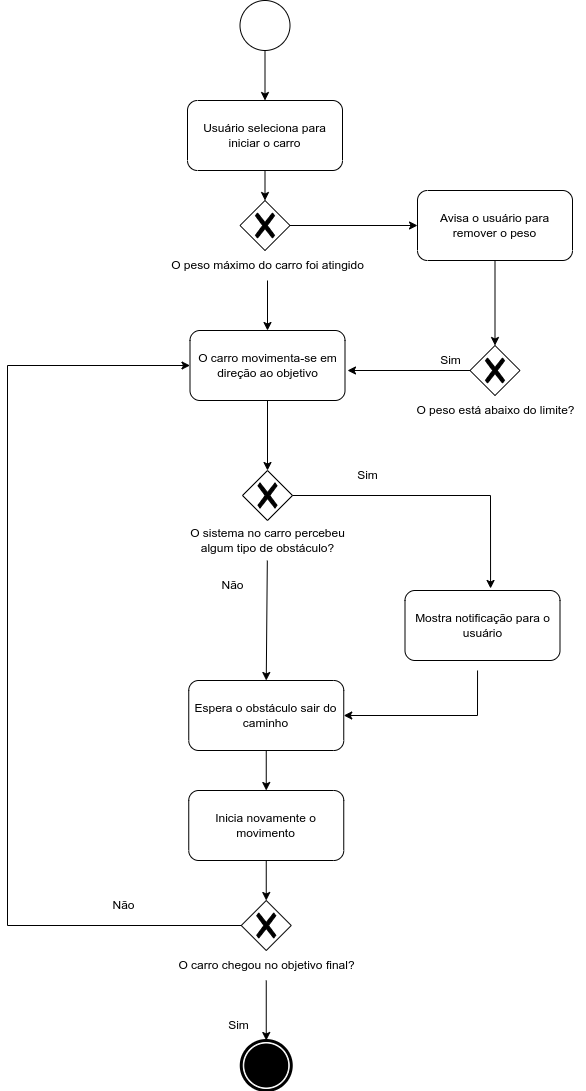

The diagram above was exported from draw.io. Its source (the exported page's mxGraphModel, read from the mxfile embedded in the PNG):
<mxGraphModel dx="1434" dy="1942" grid="1" gridSize="10" guides="1" tooltips="1" connect="1" arrows="1" fold="1" page="1" pageScale="1" pageWidth="827" pageHeight="1169" math="0" shadow="0">
  <root>
    <mxCell id="0" />
    <mxCell id="1" parent="0" />
    <mxCell id="sShxJOEAnzEAaYiVaTmq-1" value="" style="points=[[0.145,0.145,0],[0.5,0,0],[0.855,0.145,0],[1,0.5,0],[0.855,0.855,0],[0.5,1,0],[0.145,0.855,0],[0,0.5,0]];shape=mxgraph.bpmn.event;html=1;verticalLabelPosition=bottom;labelBackgroundColor=#ffffff;verticalAlign=top;align=center;perimeter=ellipsePerimeter;outlineConnect=0;aspect=fixed;outline=standard;symbol=general;" vertex="1" parent="1">
      <mxGeometry x="352.5" y="-80" width="50" height="50" as="geometry" />
    </mxCell>
    <mxCell id="sShxJOEAnzEAaYiVaTmq-2" value="" style="points=[[0.145,0.145,0],[0.5,0,0],[0.855,0.145,0],[1,0.5,0],[0.855,0.855,0],[0.5,1,0],[0.145,0.855,0],[0,0.5,0]];shape=mxgraph.bpmn.event;html=1;verticalLabelPosition=bottom;labelBackgroundColor=#ffffff;verticalAlign=top;align=center;perimeter=ellipsePerimeter;outlineConnect=0;aspect=fixed;outline=end;symbol=terminate;" vertex="1" parent="1">
      <mxGeometry x="353.75" y="960" width="50" height="50" as="geometry" />
    </mxCell>
    <mxCell id="sShxJOEAnzEAaYiVaTmq-3" value="Usuário seleciona para iniciar o carro" style="points=[[0.25,0,0],[0.5,0,0],[0.75,0,0],[1,0.25,0],[1,0.5,0],[1,0.75,0],[0.75,1,0],[0.5,1,0],[0.25,1,0],[0,0.75,0],[0,0.5,0],[0,0.25,0]];shape=mxgraph.bpmn.task;whiteSpace=wrap;rectStyle=rounded;size=10;html=1;container=1;expand=0;collapsible=0;taskMarker=abstract;" vertex="1" parent="1">
      <mxGeometry x="300" y="20" width="155" height="70" as="geometry" />
    </mxCell>
    <mxCell id="sShxJOEAnzEAaYiVaTmq-4" value="Mostra notificação para o usuário" style="points=[[0.25,0,0],[0.5,0,0],[0.75,0,0],[1,0.25,0],[1,0.5,0],[1,0.75,0],[0.75,1,0],[0.5,1,0],[0.25,1,0],[0,0.75,0],[0,0.5,0],[0,0.25,0]];shape=mxgraph.bpmn.task;whiteSpace=wrap;rectStyle=rounded;size=10;html=1;container=1;expand=0;collapsible=0;taskMarker=abstract;" vertex="1" parent="1">
      <mxGeometry x="517.5" y="510" width="155" height="70" as="geometry" />
    </mxCell>
    <mxCell id="sShxJOEAnzEAaYiVaTmq-6" value="" style="points=[[0.25,0.25,0],[0.5,0,0],[0.75,0.25,0],[1,0.5,0],[0.75,0.75,0],[0.5,1,0],[0.25,0.75,0],[0,0.5,0]];shape=mxgraph.bpmn.gateway2;html=1;verticalLabelPosition=bottom;labelBackgroundColor=#ffffff;verticalAlign=top;align=center;perimeter=rhombusPerimeter;outlineConnect=0;outline=none;symbol=none;gwType=exclusive;" vertex="1" parent="1">
      <mxGeometry x="355" y="390" width="50" height="50" as="geometry" />
    </mxCell>
    <mxCell id="sShxJOEAnzEAaYiVaTmq-7" value="O sistema no carro percebeu &lt;br&gt;algum tipo de obstáculo?" style="text;html=1;align=center;verticalAlign=middle;resizable=0;points=[];autosize=1;strokeColor=none;fillColor=none;" vertex="1" parent="1">
      <mxGeometry x="290" y="440" width="180" height="40" as="geometry" />
    </mxCell>
    <mxCell id="sShxJOEAnzEAaYiVaTmq-11" value="" style="points=[[0.25,0.25,0],[0.5,0,0],[0.75,0.25,0],[1,0.5,0],[0.75,0.75,0],[0.5,1,0],[0.25,0.75,0],[0,0.5,0]];shape=mxgraph.bpmn.gateway2;html=1;verticalLabelPosition=bottom;labelBackgroundColor=#ffffff;verticalAlign=top;align=center;perimeter=rhombusPerimeter;outlineConnect=0;outline=none;symbol=none;gwType=exclusive;" vertex="1" parent="1">
      <mxGeometry x="352.5" y="120" width="50" height="50" as="geometry" />
    </mxCell>
    <mxCell id="sShxJOEAnzEAaYiVaTmq-12" value="O peso máximo do carro foi atingido" style="text;html=1;align=center;verticalAlign=middle;resizable=0;points=[];autosize=1;strokeColor=none;fillColor=none;" vertex="1" parent="1">
      <mxGeometry x="270" y="170" width="220" height="30" as="geometry" />
    </mxCell>
    <mxCell id="sShxJOEAnzEAaYiVaTmq-14" value="" style="endArrow=classic;html=1;rounded=0;exitX=0.5;exitY=1;exitDx=0;exitDy=0;exitPerimeter=0;entryX=0.5;entryY=0;entryDx=0;entryDy=0;entryPerimeter=0;" edge="1" parent="1" source="sShxJOEAnzEAaYiVaTmq-3" target="sShxJOEAnzEAaYiVaTmq-11">
      <mxGeometry width="50" height="50" relative="1" as="geometry">
        <mxPoint x="350" y="170" as="sourcePoint" />
        <mxPoint x="400" y="120" as="targetPoint" />
      </mxGeometry>
    </mxCell>
    <mxCell id="sShxJOEAnzEAaYiVaTmq-15" value="Avisa o usuário para remover o peso" style="points=[[0.25,0,0],[0.5,0,0],[0.75,0,0],[1,0.25,0],[1,0.5,0],[1,0.75,0],[0.75,1,0],[0.5,1,0],[0.25,1,0],[0,0.75,0],[0,0.5,0],[0,0.25,0]];shape=mxgraph.bpmn.task;whiteSpace=wrap;rectStyle=rounded;size=10;html=1;container=1;expand=0;collapsible=0;taskMarker=abstract;" vertex="1" parent="1">
      <mxGeometry x="530" y="110" width="155" height="70" as="geometry" />
    </mxCell>
    <mxCell id="sShxJOEAnzEAaYiVaTmq-16" value="" style="points=[[0.25,0.25,0],[0.5,0,0],[0.75,0.25,0],[1,0.5,0],[0.75,0.75,0],[0.5,1,0],[0.25,0.75,0],[0,0.5,0]];shape=mxgraph.bpmn.gateway2;html=1;verticalLabelPosition=bottom;labelBackgroundColor=#ffffff;verticalAlign=top;align=center;perimeter=rhombusPerimeter;outlineConnect=0;outline=none;symbol=none;gwType=exclusive;" vertex="1" parent="1">
      <mxGeometry x="582.5" y="265" width="50" height="50" as="geometry" />
    </mxCell>
    <mxCell id="sShxJOEAnzEAaYiVaTmq-17" value="O peso está abaixo do limite?" style="text;html=1;align=center;verticalAlign=middle;resizable=0;points=[];autosize=1;strokeColor=none;fillColor=none;" vertex="1" parent="1">
      <mxGeometry x="517.5" y="315" width="180" height="30" as="geometry" />
    </mxCell>
    <mxCell id="sShxJOEAnzEAaYiVaTmq-19" value="O carro movimenta-se em direção ao objetivo" style="points=[[0.25,0,0],[0.5,0,0],[0.75,0,0],[1,0.25,0],[1,0.5,0],[1,0.75,0],[0.75,1,0],[0.5,1,0],[0.25,1,0],[0,0.75,0],[0,0.5,0],[0,0.25,0]];shape=mxgraph.bpmn.task;whiteSpace=wrap;rectStyle=rounded;size=10;html=1;container=1;expand=0;collapsible=0;taskMarker=abstract;" vertex="1" parent="1">
      <mxGeometry x="302.5" y="250" width="155" height="70" as="geometry" />
    </mxCell>
    <mxCell id="sShxJOEAnzEAaYiVaTmq-20" value="Espera o obstáculo sair do caminho" style="points=[[0.25,0,0],[0.5,0,0],[0.75,0,0],[1,0.25,0],[1,0.5,0],[1,0.75,0],[0.75,1,0],[0.5,1,0],[0.25,1,0],[0,0.75,0],[0,0.5,0],[0,0.25,0]];shape=mxgraph.bpmn.task;whiteSpace=wrap;rectStyle=rounded;size=10;html=1;container=1;expand=0;collapsible=0;taskMarker=abstract;" vertex="1" parent="1">
      <mxGeometry x="301.25" y="600" width="155" height="70" as="geometry" />
    </mxCell>
    <mxCell id="sShxJOEAnzEAaYiVaTmq-21" value="Inicia novamente o movimento" style="points=[[0.25,0,0],[0.5,0,0],[0.75,0,0],[1,0.25,0],[1,0.5,0],[1,0.75,0],[0.75,1,0],[0.5,1,0],[0.25,1,0],[0,0.75,0],[0,0.5,0],[0,0.25,0]];shape=mxgraph.bpmn.task;whiteSpace=wrap;rectStyle=rounded;size=10;html=1;container=1;expand=0;collapsible=0;taskMarker=abstract;" vertex="1" parent="1">
      <mxGeometry x="301.25" y="710" width="155" height="70" as="geometry" />
    </mxCell>
    <mxCell id="sShxJOEAnzEAaYiVaTmq-25" value="" style="points=[[0.25,0.25,0],[0.5,0,0],[0.75,0.25,0],[1,0.5,0],[0.75,0.75,0],[0.5,1,0],[0.25,0.75,0],[0,0.5,0]];shape=mxgraph.bpmn.gateway2;html=1;verticalLabelPosition=bottom;labelBackgroundColor=#ffffff;verticalAlign=top;align=center;perimeter=rhombusPerimeter;outlineConnect=0;outline=none;symbol=none;gwType=exclusive;" vertex="1" parent="1">
      <mxGeometry x="353.75" y="820" width="50" height="50" as="geometry" />
    </mxCell>
    <mxCell id="sShxJOEAnzEAaYiVaTmq-26" value="O carro chegou no objetivo final?" style="text;html=1;align=center;verticalAlign=middle;resizable=0;points=[];autosize=1;strokeColor=none;fillColor=none;" vertex="1" parent="1">
      <mxGeometry x="278.75" y="870" width="200" height="30" as="geometry" />
    </mxCell>
    <mxCell id="sShxJOEAnzEAaYiVaTmq-27" value="" style="endArrow=classic;html=1;rounded=0;entryX=0.5;entryY=0;entryDx=0;entryDy=0;entryPerimeter=0;" edge="1" parent="1" source="sShxJOEAnzEAaYiVaTmq-26" target="sShxJOEAnzEAaYiVaTmq-2">
      <mxGeometry width="50" height="50" relative="1" as="geometry">
        <mxPoint x="381.25" y="910" as="sourcePoint" />
        <mxPoint x="421.25" y="780" as="targetPoint" />
      </mxGeometry>
    </mxCell>
    <mxCell id="sShxJOEAnzEAaYiVaTmq-28" value="" style="endArrow=classic;html=1;rounded=0;exitX=0;exitY=0.5;exitDx=0;exitDy=0;exitPerimeter=0;entryX=0;entryY=0.5;entryDx=0;entryDy=0;entryPerimeter=0;" edge="1" parent="1" source="sShxJOEAnzEAaYiVaTmq-25" target="sShxJOEAnzEAaYiVaTmq-19">
      <mxGeometry width="50" height="50" relative="1" as="geometry">
        <mxPoint x="410" y="650" as="sourcePoint" />
        <mxPoint x="460" y="600" as="targetPoint" />
        <Array as="points">
          <mxPoint x="120" y="845" />
          <mxPoint x="120" y="285" />
        </Array>
      </mxGeometry>
    </mxCell>
    <mxCell id="sShxJOEAnzEAaYiVaTmq-29" value="" style="endArrow=classic;html=1;rounded=0;exitX=0.5;exitY=1;exitDx=0;exitDy=0;exitPerimeter=0;entryX=0.5;entryY=0;entryDx=0;entryDy=0;entryPerimeter=0;" edge="1" parent="1" source="sShxJOEAnzEAaYiVaTmq-20" target="sShxJOEAnzEAaYiVaTmq-21">
      <mxGeometry width="50" height="50" relative="1" as="geometry">
        <mxPoint x="431.25" y="660" as="sourcePoint" />
        <mxPoint x="481.25" y="610" as="targetPoint" />
      </mxGeometry>
    </mxCell>
    <mxCell id="sShxJOEAnzEAaYiVaTmq-30" value="" style="endArrow=classic;html=1;rounded=0;exitX=0.5;exitY=1;exitDx=0;exitDy=0;exitPerimeter=0;entryX=0.5;entryY=0;entryDx=0;entryDy=0;entryPerimeter=0;" edge="1" parent="1" source="sShxJOEAnzEAaYiVaTmq-21" target="sShxJOEAnzEAaYiVaTmq-25">
      <mxGeometry width="50" height="50" relative="1" as="geometry">
        <mxPoint x="431.25" y="660" as="sourcePoint" />
        <mxPoint x="481.25" y="610" as="targetPoint" />
      </mxGeometry>
    </mxCell>
    <mxCell id="sShxJOEAnzEAaYiVaTmq-33" value="" style="endArrow=classic;html=1;rounded=0;exitX=0.468;exitY=1.143;exitDx=0;exitDy=0;exitPerimeter=0;entryX=1;entryY=0.5;entryDx=0;entryDy=0;entryPerimeter=0;" edge="1" parent="1" source="sShxJOEAnzEAaYiVaTmq-4" target="sShxJOEAnzEAaYiVaTmq-20">
      <mxGeometry width="50" height="50" relative="1" as="geometry">
        <mxPoint x="430" y="480" as="sourcePoint" />
        <mxPoint x="480" y="430" as="targetPoint" />
        <Array as="points">
          <mxPoint x="590" y="635" />
        </Array>
      </mxGeometry>
    </mxCell>
    <mxCell id="sShxJOEAnzEAaYiVaTmq-34" value="" style="endArrow=classic;html=1;rounded=0;entryX=0.552;entryY=-0.029;entryDx=0;entryDy=0;entryPerimeter=0;exitX=1;exitY=0.5;exitDx=0;exitDy=0;exitPerimeter=0;" edge="1" parent="1" source="sShxJOEAnzEAaYiVaTmq-6" target="sShxJOEAnzEAaYiVaTmq-4">
      <mxGeometry width="50" height="50" relative="1" as="geometry">
        <mxPoint x="430" y="480" as="sourcePoint" />
        <mxPoint x="480" y="430" as="targetPoint" />
        <Array as="points">
          <mxPoint x="603" y="415" />
        </Array>
      </mxGeometry>
    </mxCell>
    <mxCell id="sShxJOEAnzEAaYiVaTmq-36" value="" style="endArrow=classic;html=1;rounded=0;entryX=0.5;entryY=0;entryDx=0;entryDy=0;entryPerimeter=0;" edge="1" parent="1" source="sShxJOEAnzEAaYiVaTmq-7" target="sShxJOEAnzEAaYiVaTmq-20">
      <mxGeometry width="50" height="50" relative="1" as="geometry">
        <mxPoint x="430" y="480" as="sourcePoint" />
        <mxPoint x="480" y="430" as="targetPoint" />
      </mxGeometry>
    </mxCell>
    <mxCell id="sShxJOEAnzEAaYiVaTmq-37" value="Não" style="text;html=1;align=center;verticalAlign=middle;resizable=0;points=[];autosize=1;strokeColor=none;fillColor=none;" vertex="1" parent="1">
      <mxGeometry x="320" y="490" width="50" height="30" as="geometry" />
    </mxCell>
    <mxCell id="sShxJOEAnzEAaYiVaTmq-38" value="Sim" style="text;html=1;align=center;verticalAlign=middle;resizable=0;points=[];autosize=1;strokeColor=none;fillColor=none;" vertex="1" parent="1">
      <mxGeometry x="460" y="380" width="40" height="30" as="geometry" />
    </mxCell>
    <mxCell id="sShxJOEAnzEAaYiVaTmq-39" value="Não" style="text;html=1;align=center;verticalAlign=middle;resizable=0;points=[];autosize=1;strokeColor=none;fillColor=none;" vertex="1" parent="1">
      <mxGeometry x="211.25" y="810" width="50" height="30" as="geometry" />
    </mxCell>
    <mxCell id="sShxJOEAnzEAaYiVaTmq-40" value="Sim" style="text;html=1;align=center;verticalAlign=middle;resizable=0;points=[];autosize=1;strokeColor=none;fillColor=none;" vertex="1" parent="1">
      <mxGeometry x="331.25" y="930" width="40" height="30" as="geometry" />
    </mxCell>
    <mxCell id="sShxJOEAnzEAaYiVaTmq-41" value="" style="endArrow=classic;html=1;rounded=0;entryX=0.5;entryY=0;entryDx=0;entryDy=0;entryPerimeter=0;exitX=0.5;exitY=1;exitDx=0;exitDy=0;exitPerimeter=0;" edge="1" parent="1" source="sShxJOEAnzEAaYiVaTmq-19" target="sShxJOEAnzEAaYiVaTmq-6">
      <mxGeometry width="50" height="50" relative="1" as="geometry">
        <mxPoint x="370" y="360" as="sourcePoint" />
        <mxPoint x="420" y="310" as="targetPoint" />
      </mxGeometry>
    </mxCell>
    <mxCell id="sShxJOEAnzEAaYiVaTmq-42" value="" style="endArrow=classic;html=1;rounded=0;exitX=0.5;exitY=1;exitDx=0;exitDy=0;exitPerimeter=0;entryX=0.5;entryY=0;entryDx=0;entryDy=0;entryPerimeter=0;" edge="1" parent="1" source="sShxJOEAnzEAaYiVaTmq-1" target="sShxJOEAnzEAaYiVaTmq-3">
      <mxGeometry width="50" height="50" relative="1" as="geometry">
        <mxPoint x="370" y="190" as="sourcePoint" />
        <mxPoint x="420" y="140" as="targetPoint" />
      </mxGeometry>
    </mxCell>
    <mxCell id="sShxJOEAnzEAaYiVaTmq-43" value="" style="endArrow=classic;html=1;rounded=0;entryX=0.5;entryY=0;entryDx=0;entryDy=0;entryPerimeter=0;" edge="1" parent="1" source="sShxJOEAnzEAaYiVaTmq-12" target="sShxJOEAnzEAaYiVaTmq-19">
      <mxGeometry width="50" height="50" relative="1" as="geometry">
        <mxPoint x="380" y="200" as="sourcePoint" />
        <mxPoint x="420" y="170" as="targetPoint" />
      </mxGeometry>
    </mxCell>
    <mxCell id="sShxJOEAnzEAaYiVaTmq-45" value="" style="endArrow=classic;html=1;rounded=0;exitX=1;exitY=0.5;exitDx=0;exitDy=0;exitPerimeter=0;entryX=0;entryY=0.5;entryDx=0;entryDy=0;entryPerimeter=0;" edge="1" parent="1" source="sShxJOEAnzEAaYiVaTmq-11" target="sShxJOEAnzEAaYiVaTmq-15">
      <mxGeometry width="50" height="50" relative="1" as="geometry">
        <mxPoint x="370" y="340" as="sourcePoint" />
        <mxPoint x="420" y="290" as="targetPoint" />
      </mxGeometry>
    </mxCell>
    <mxCell id="sShxJOEAnzEAaYiVaTmq-46" value="" style="endArrow=classic;html=1;rounded=0;exitX=0.5;exitY=1;exitDx=0;exitDy=0;exitPerimeter=0;" edge="1" parent="1" source="sShxJOEAnzEAaYiVaTmq-15" target="sShxJOEAnzEAaYiVaTmq-16">
      <mxGeometry width="50" height="50" relative="1" as="geometry">
        <mxPoint x="370" y="340" as="sourcePoint" />
        <mxPoint x="420" y="290" as="targetPoint" />
      </mxGeometry>
    </mxCell>
    <mxCell id="sShxJOEAnzEAaYiVaTmq-47" value="" style="endArrow=classic;html=1;rounded=0;exitX=0;exitY=0.5;exitDx=0;exitDy=0;exitPerimeter=0;" edge="1" parent="1" source="sShxJOEAnzEAaYiVaTmq-16">
      <mxGeometry width="50" height="50" relative="1" as="geometry">
        <mxPoint x="370" y="340" as="sourcePoint" />
        <mxPoint x="460" y="290" as="targetPoint" />
      </mxGeometry>
    </mxCell>
    <mxCell id="sShxJOEAnzEAaYiVaTmq-48" value="Sim" style="text;html=1;align=center;verticalAlign=middle;resizable=0;points=[];autosize=1;strokeColor=none;fillColor=none;" vertex="1" parent="1">
      <mxGeometry x="542.5" y="265" width="40" height="30" as="geometry" />
    </mxCell>
  </root>
</mxGraphModel>